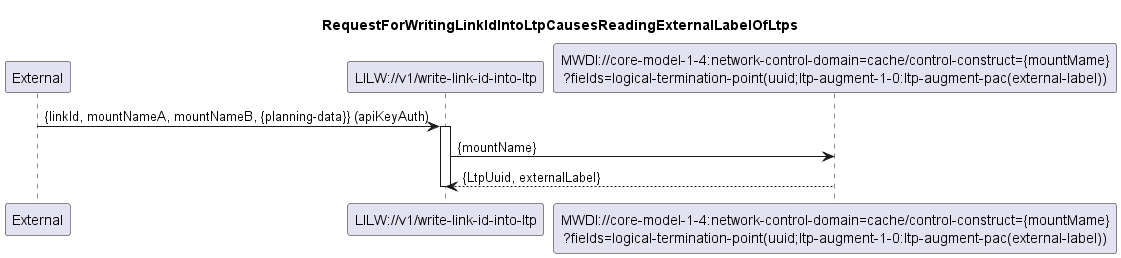

The diagram above was rendered by PlantUML. Its source (embedded in the PNG):
@startuml 010_ReadingExternalLabelOfLtps
skinparam responseMessageBelowArrow true

title
RequestForWritingLinkIdIntoLtpCausesReadingExternalLabelOfLtps
end title

participant "External" as external
participant "LILW://v1/write-link-id-into-ltp" as lilw_write
participant "MWDI://core-model-1-4:network-control-domain=cache/control-construct={mountMame}\n?fields=logical-termination-point(uuid;ltp-augment-1-0:ltp-augment-pac(external-label))" as externalLabel



external -> lilw_write: {linkId, mountNameA, mountNameB, {planning-data}} (apiKeyAuth)

activate lilw_write 
lilw_write -> externalLabel: {mountName}
externalLabel --> lilw_write: {LtpUuid, externalLabel}
deactivate lilw_write
@enduml